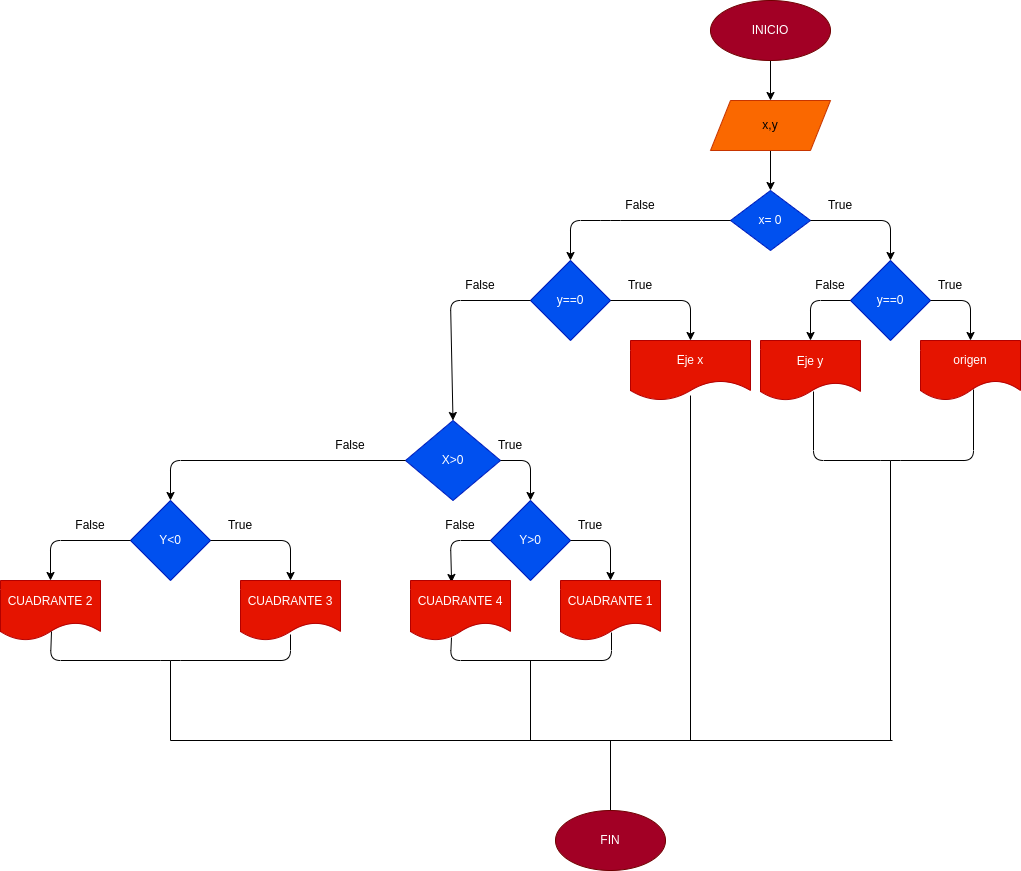

The diagram above was exported from draw.io. Its source (the exported page's mxGraphModel, read from the mxfile embedded in the PNG):
<mxGraphModel dx="1718" dy="411" grid="1" gridSize="10" guides="1" tooltips="1" connect="1" arrows="1" fold="1" page="1" pageScale="1" pageWidth="827" pageHeight="1169" math="0" shadow="0">
  <root>
    <mxCell id="0" />
    <mxCell id="1" parent="0" />
    <mxCell id="4" value="" style="edgeStyle=none;html=1;" parent="1" source="2" target="3" edge="1">
      <mxGeometry relative="1" as="geometry" />
    </mxCell>
    <mxCell id="2" value="INICIO" style="ellipse;whiteSpace=wrap;html=1;fillColor=#a20025;fontColor=#ffffff;strokeColor=#6F0000;" parent="1" vertex="1">
      <mxGeometry x="300" y="20" width="120" height="60" as="geometry" />
    </mxCell>
    <mxCell id="8" value="" style="edgeStyle=none;html=1;" parent="1" source="3" target="7" edge="1">
      <mxGeometry relative="1" as="geometry" />
    </mxCell>
    <mxCell id="3" value="x,y" style="shape=parallelogram;perimeter=parallelogramPerimeter;whiteSpace=wrap;html=1;fixedSize=1;fillColor=#fa6800;fontColor=#000000;strokeColor=#C73500;" parent="1" vertex="1">
      <mxGeometry x="300" y="120" width="120" height="50" as="geometry" />
    </mxCell>
    <mxCell id="7" value="x= 0" style="rhombus;whiteSpace=wrap;html=1;fillColor=#0050ef;fontColor=#ffffff;strokeColor=#001DBC;" parent="1" vertex="1">
      <mxGeometry x="320" y="210" width="80" height="60" as="geometry" />
    </mxCell>
    <mxCell id="9" value="" style="endArrow=classic;html=1;exitX=1;exitY=0.5;exitDx=0;exitDy=0;entryX=0.5;entryY=0;entryDx=0;entryDy=0;" parent="1" source="7" target="10" edge="1">
      <mxGeometry width="50" height="50" relative="1" as="geometry">
        <mxPoint x="310" y="190" as="sourcePoint" />
        <mxPoint x="480" y="280" as="targetPoint" />
        <Array as="points">
          <mxPoint x="480" y="240" />
        </Array>
      </mxGeometry>
    </mxCell>
    <mxCell id="10" value="y==0" style="rhombus;whiteSpace=wrap;html=1;fillColor=#0050ef;fontColor=#ffffff;strokeColor=#001DBC;" parent="1" vertex="1">
      <mxGeometry x="440" y="280" width="80" height="80" as="geometry" />
    </mxCell>
    <mxCell id="11" value="" style="endArrow=classic;html=1;exitX=0;exitY=0.5;exitDx=0;exitDy=0;entryX=0.5;entryY=0;entryDx=0;entryDy=0;" parent="1" source="10" target="12" edge="1">
      <mxGeometry width="50" height="50" relative="1" as="geometry">
        <mxPoint x="310" y="350" as="sourcePoint" />
        <mxPoint x="360" y="360" as="targetPoint" />
        <Array as="points">
          <mxPoint x="400" y="320" />
        </Array>
      </mxGeometry>
    </mxCell>
    <mxCell id="12" value="Eje y" style="shape=document;whiteSpace=wrap;html=1;boundedLbl=1;fillColor=#e51400;fontColor=#ffffff;strokeColor=#B20000;" parent="1" vertex="1">
      <mxGeometry x="350" y="360" width="100" height="60" as="geometry" />
    </mxCell>
    <mxCell id="13" value="" style="endArrow=classic;html=1;exitX=1;exitY=0.5;exitDx=0;exitDy=0;entryX=0.5;entryY=0;entryDx=0;entryDy=0;" parent="1" source="10" target="14" edge="1">
      <mxGeometry width="50" height="50" relative="1" as="geometry">
        <mxPoint x="310" y="350" as="sourcePoint" />
        <mxPoint x="600" y="360" as="targetPoint" />
        <Array as="points">
          <mxPoint x="560" y="320" />
        </Array>
      </mxGeometry>
    </mxCell>
    <mxCell id="14" value="origen" style="shape=document;whiteSpace=wrap;html=1;boundedLbl=1;size=0.3333333333333333;fillColor=#e51400;fontColor=#ffffff;strokeColor=#B20000;" parent="1" vertex="1">
      <mxGeometry x="510" y="360" width="100" height="60" as="geometry" />
    </mxCell>
    <mxCell id="15" value="y==0" style="rhombus;whiteSpace=wrap;html=1;fillColor=#0050ef;fontColor=#ffffff;strokeColor=#001DBC;" vertex="1" parent="1">
      <mxGeometry x="120" y="280" width="80" height="80" as="geometry" />
    </mxCell>
    <mxCell id="16" value="" style="endArrow=classic;html=1;exitX=0;exitY=0.5;exitDx=0;exitDy=0;entryX=0.5;entryY=0;entryDx=0;entryDy=0;" edge="1" parent="1" source="7" target="15">
      <mxGeometry width="50" height="50" relative="1" as="geometry">
        <mxPoint x="430" y="350" as="sourcePoint" />
        <mxPoint x="480" y="300" as="targetPoint" />
        <Array as="points">
          <mxPoint x="200" y="240" />
          <mxPoint x="160" y="240" />
        </Array>
      </mxGeometry>
    </mxCell>
    <mxCell id="18" value="Eje x" style="shape=document;whiteSpace=wrap;html=1;boundedLbl=1;size=0.3333333333333333;fillColor=#e51400;fontColor=#ffffff;strokeColor=#B20000;" vertex="1" parent="1">
      <mxGeometry x="220" y="360" width="120" height="60" as="geometry" />
    </mxCell>
    <mxCell id="19" value="" style="endArrow=classic;html=1;exitX=1;exitY=0.5;exitDx=0;exitDy=0;entryX=0.5;entryY=0;entryDx=0;entryDy=0;" edge="1" parent="1" source="15" target="18">
      <mxGeometry width="50" height="50" relative="1" as="geometry">
        <mxPoint x="360" y="390" as="sourcePoint" />
        <mxPoint x="410" y="340" as="targetPoint" />
        <Array as="points">
          <mxPoint x="280" y="320" />
        </Array>
      </mxGeometry>
    </mxCell>
    <mxCell id="20" value="" style="endArrow=classic;html=1;exitX=0;exitY=0.5;exitDx=0;exitDy=0;entryX=0.5;entryY=0;entryDx=0;entryDy=0;" edge="1" parent="1" source="15" target="22">
      <mxGeometry width="50" height="50" relative="1" as="geometry">
        <mxPoint x="270" y="390" as="sourcePoint" />
        <mxPoint x="40" y="440" as="targetPoint" />
        <Array as="points">
          <mxPoint x="40" y="320" />
        </Array>
      </mxGeometry>
    </mxCell>
    <mxCell id="22" value="X&amp;gt;0" style="rhombus;whiteSpace=wrap;html=1;fillColor=#0050ef;fontColor=#ffffff;strokeColor=#001DBC;" vertex="1" parent="1">
      <mxGeometry x="-5" y="440" width="95" height="80" as="geometry" />
    </mxCell>
    <mxCell id="23" value="" style="endArrow=classic;html=1;exitX=1;exitY=0.5;exitDx=0;exitDy=0;" edge="1" parent="1" source="22" target="24">
      <mxGeometry width="50" height="50" relative="1" as="geometry">
        <mxPoint x="270" y="450" as="sourcePoint" />
        <mxPoint x="160" y="560" as="targetPoint" />
        <Array as="points">
          <mxPoint x="120" y="480" />
        </Array>
      </mxGeometry>
    </mxCell>
    <mxCell id="24" value="Y&amp;gt;0" style="rhombus;whiteSpace=wrap;html=1;fillColor=#0050ef;fontColor=#ffffff;strokeColor=#001DBC;" vertex="1" parent="1">
      <mxGeometry x="80" y="520" width="80" height="80" as="geometry" />
    </mxCell>
    <mxCell id="26" value="" style="endArrow=classic;html=1;exitX=1;exitY=0.5;exitDx=0;exitDy=0;entryX=0.5;entryY=0;entryDx=0;entryDy=0;" edge="1" parent="1" source="24" target="29">
      <mxGeometry width="50" height="50" relative="1" as="geometry">
        <mxPoint x="270" y="600" as="sourcePoint" />
        <mxPoint x="280" y="600" as="targetPoint" />
        <Array as="points">
          <mxPoint x="200" y="560" />
        </Array>
      </mxGeometry>
    </mxCell>
    <mxCell id="27" value="" style="endArrow=classic;html=1;exitX=0;exitY=0.5;exitDx=0;exitDy=0;entryX=0.411;entryY=0.033;entryDx=0;entryDy=0;entryPerimeter=0;" edge="1" parent="1" source="24" target="28">
      <mxGeometry width="50" height="50" relative="1" as="geometry">
        <mxPoint x="270" y="600" as="sourcePoint" />
        <mxPoint x="60" y="600" as="targetPoint" />
        <Array as="points">
          <mxPoint x="40" y="560" />
        </Array>
      </mxGeometry>
    </mxCell>
    <mxCell id="28" value="CUADRANTE 4" style="shape=document;whiteSpace=wrap;html=1;boundedLbl=1;fillColor=#e51400;fontColor=#ffffff;strokeColor=#B20000;" vertex="1" parent="1">
      <mxGeometry y="600" width="100" height="60" as="geometry" />
    </mxCell>
    <mxCell id="29" value="CUADRANTE 1" style="shape=document;whiteSpace=wrap;html=1;boundedLbl=1;fillColor=#e51400;fontColor=#ffffff;strokeColor=#B20000;" vertex="1" parent="1">
      <mxGeometry x="150" y="600" width="100" height="60" as="geometry" />
    </mxCell>
    <mxCell id="30" value="" style="endArrow=classic;html=1;exitX=0;exitY=0.5;exitDx=0;exitDy=0;entryX=0.5;entryY=0;entryDx=0;entryDy=0;" edge="1" parent="1" source="22" target="31">
      <mxGeometry width="50" height="50" relative="1" as="geometry">
        <mxPoint x="30" y="600" as="sourcePoint" />
        <mxPoint x="-160" y="560" as="targetPoint" />
        <Array as="points">
          <mxPoint x="-240" y="480" />
        </Array>
      </mxGeometry>
    </mxCell>
    <mxCell id="31" value="Y&amp;lt;0" style="rhombus;whiteSpace=wrap;html=1;fillColor=#0050ef;fontColor=#ffffff;strokeColor=#001DBC;" vertex="1" parent="1">
      <mxGeometry x="-280" y="520" width="80" height="80" as="geometry" />
    </mxCell>
    <mxCell id="34" value="" style="endArrow=classic;html=1;exitX=1;exitY=0.5;exitDx=0;exitDy=0;entryX=0.5;entryY=0;entryDx=0;entryDy=0;" edge="1" parent="1" source="31" target="35">
      <mxGeometry width="50" height="50" relative="1" as="geometry">
        <mxPoint x="-40" y="680" as="sourcePoint" />
        <mxPoint y="720" as="targetPoint" />
        <Array as="points">
          <mxPoint x="-120" y="560" />
        </Array>
      </mxGeometry>
    </mxCell>
    <mxCell id="35" value="CUADRANTE 3" style="shape=document;whiteSpace=wrap;html=1;boundedLbl=1;fillColor=#e51400;fontColor=#ffffff;strokeColor=#B20000;" vertex="1" parent="1">
      <mxGeometry x="-170" y="600" width="100" height="60" as="geometry" />
    </mxCell>
    <mxCell id="36" value="" style="endArrow=classic;html=1;exitX=0;exitY=0.5;exitDx=0;exitDy=0;entryX=0.5;entryY=0;entryDx=0;entryDy=0;" edge="1" parent="1" source="31" target="37">
      <mxGeometry width="50" height="50" relative="1" as="geometry">
        <mxPoint x="-120" y="680" as="sourcePoint" />
        <mxPoint x="-160" y="730" as="targetPoint" />
        <Array as="points">
          <mxPoint x="-360" y="560" />
        </Array>
      </mxGeometry>
    </mxCell>
    <mxCell id="37" value="CUADRANTE 2" style="shape=document;whiteSpace=wrap;html=1;boundedLbl=1;fillColor=#e51400;fontColor=#ffffff;strokeColor=#B20000;" vertex="1" parent="1">
      <mxGeometry x="-410" y="600" width="100" height="60" as="geometry" />
    </mxCell>
    <mxCell id="45" value="" style="endArrow=none;html=1;exitX=0.41;exitY=0.95;exitDx=0;exitDy=0;exitPerimeter=0;entryX=0.51;entryY=0.867;entryDx=0;entryDy=0;entryPerimeter=0;" edge="1" parent="1" source="28" target="29">
      <mxGeometry width="50" height="50" relative="1" as="geometry">
        <mxPoint x="-150" y="780" as="sourcePoint" />
        <mxPoint x="-90" y="730" as="targetPoint" />
        <Array as="points">
          <mxPoint x="40" y="680" />
          <mxPoint x="201" y="680" />
        </Array>
      </mxGeometry>
    </mxCell>
    <mxCell id="47" value="" style="endArrow=none;html=1;exitX=0.53;exitY=0.85;exitDx=0;exitDy=0;exitPerimeter=0;entryX=0.53;entryY=0.817;entryDx=0;entryDy=0;entryPerimeter=0;" edge="1" parent="1" source="12" target="14">
      <mxGeometry width="50" height="50" relative="1" as="geometry">
        <mxPoint x="450" y="360" as="sourcePoint" />
        <mxPoint x="500" y="310" as="targetPoint" />
        <Array as="points">
          <mxPoint x="403" y="480" />
          <mxPoint x="480" y="480" />
          <mxPoint x="563" y="480" />
        </Array>
      </mxGeometry>
    </mxCell>
    <mxCell id="48" value="" style="endArrow=none;html=1;" edge="1" parent="1">
      <mxGeometry width="50" height="50" relative="1" as="geometry">
        <mxPoint x="480" y="760" as="sourcePoint" />
        <mxPoint x="480" y="480" as="targetPoint" />
      </mxGeometry>
    </mxCell>
    <mxCell id="49" value="" style="endArrow=none;html=1;entryX=0.5;entryY=0.917;entryDx=0;entryDy=0;entryPerimeter=0;" edge="1" parent="1" target="18">
      <mxGeometry width="50" height="50" relative="1" as="geometry">
        <mxPoint x="280" y="760" as="sourcePoint" />
        <mxPoint x="500" y="420" as="targetPoint" />
      </mxGeometry>
    </mxCell>
    <mxCell id="50" value="" style="endArrow=none;html=1;" edge="1" parent="1">
      <mxGeometry width="50" height="50" relative="1" as="geometry">
        <mxPoint x="120" y="760" as="sourcePoint" />
        <mxPoint x="120" y="680" as="targetPoint" />
      </mxGeometry>
    </mxCell>
    <mxCell id="51" value="" style="endArrow=none;html=1;exitX=0.51;exitY=0.85;exitDx=0;exitDy=0;exitPerimeter=0;entryX=0.5;entryY=0.9;entryDx=0;entryDy=0;entryPerimeter=0;" edge="1" parent="1" source="37" target="35">
      <mxGeometry width="50" height="50" relative="1" as="geometry">
        <mxPoint x="-270" y="630" as="sourcePoint" />
        <mxPoint x="-220" y="580" as="targetPoint" />
        <Array as="points">
          <mxPoint x="-360" y="680" />
          <mxPoint x="-240" y="680" />
          <mxPoint x="-120" y="680" />
        </Array>
      </mxGeometry>
    </mxCell>
    <mxCell id="52" value="" style="endArrow=none;html=1;" edge="1" parent="1">
      <mxGeometry width="50" height="50" relative="1" as="geometry">
        <mxPoint x="-240" y="680" as="sourcePoint" />
        <mxPoint x="-240" y="760" as="targetPoint" />
      </mxGeometry>
    </mxCell>
    <mxCell id="53" value="" style="endArrow=none;html=1;" edge="1" parent="1">
      <mxGeometry width="50" height="50" relative="1" as="geometry">
        <mxPoint x="-240" y="760" as="sourcePoint" />
        <mxPoint x="482" y="760" as="targetPoint" />
      </mxGeometry>
    </mxCell>
    <mxCell id="54" value="False" style="text;html=1;strokeColor=none;fillColor=none;align=center;verticalAlign=middle;whiteSpace=wrap;rounded=0;" vertex="1" parent="1">
      <mxGeometry x="-350" y="530" width="60" height="30" as="geometry" />
    </mxCell>
    <mxCell id="55" value="False" style="text;html=1;strokeColor=none;fillColor=none;align=center;verticalAlign=middle;whiteSpace=wrap;rounded=0;" vertex="1" parent="1">
      <mxGeometry x="-90" y="450" width="60" height="30" as="geometry" />
    </mxCell>
    <mxCell id="57" value="False" style="text;html=1;strokeColor=none;fillColor=none;align=center;verticalAlign=middle;whiteSpace=wrap;rounded=0;" vertex="1" parent="1">
      <mxGeometry x="40" y="290" width="60" height="30" as="geometry" />
    </mxCell>
    <mxCell id="59" value="False" style="text;html=1;strokeColor=none;fillColor=none;align=center;verticalAlign=middle;whiteSpace=wrap;rounded=0;" vertex="1" parent="1">
      <mxGeometry x="200" y="210" width="60" height="30" as="geometry" />
    </mxCell>
    <mxCell id="60" value="True" style="text;html=1;strokeColor=none;fillColor=none;align=center;verticalAlign=middle;whiteSpace=wrap;rounded=0;" vertex="1" parent="1">
      <mxGeometry x="400" y="210" width="60" height="30" as="geometry" />
    </mxCell>
    <mxCell id="61" value="True" style="text;html=1;strokeColor=none;fillColor=none;align=center;verticalAlign=middle;whiteSpace=wrap;rounded=0;" vertex="1" parent="1">
      <mxGeometry x="200" y="290" width="60" height="30" as="geometry" />
    </mxCell>
    <mxCell id="62" value="True" style="text;html=1;strokeColor=none;fillColor=none;align=center;verticalAlign=middle;whiteSpace=wrap;rounded=0;" vertex="1" parent="1">
      <mxGeometry x="70" y="450" width="60" height="30" as="geometry" />
    </mxCell>
    <mxCell id="63" value="True" style="text;html=1;strokeColor=none;fillColor=none;align=center;verticalAlign=middle;whiteSpace=wrap;rounded=0;" vertex="1" parent="1">
      <mxGeometry x="-200" y="530" width="60" height="30" as="geometry" />
    </mxCell>
    <mxCell id="64" value="True" style="text;html=1;strokeColor=none;fillColor=none;align=center;verticalAlign=middle;whiteSpace=wrap;rounded=0;" vertex="1" parent="1">
      <mxGeometry x="510" y="290" width="60" height="30" as="geometry" />
    </mxCell>
    <mxCell id="65" value="False" style="text;html=1;strokeColor=none;fillColor=none;align=center;verticalAlign=middle;whiteSpace=wrap;rounded=0;" vertex="1" parent="1">
      <mxGeometry x="390" y="290" width="60" height="30" as="geometry" />
    </mxCell>
    <mxCell id="66" value="True" style="text;html=1;strokeColor=none;fillColor=none;align=center;verticalAlign=middle;whiteSpace=wrap;rounded=0;" vertex="1" parent="1">
      <mxGeometry x="150" y="530" width="60" height="30" as="geometry" />
    </mxCell>
    <mxCell id="67" value="False" style="text;html=1;strokeColor=none;fillColor=none;align=center;verticalAlign=middle;whiteSpace=wrap;rounded=0;" vertex="1" parent="1">
      <mxGeometry x="20" y="530" width="60" height="30" as="geometry" />
    </mxCell>
    <mxCell id="68" value="" style="endArrow=none;html=1;" edge="1" parent="1" target="69">
      <mxGeometry width="50" height="50" relative="1" as="geometry">
        <mxPoint x="200" y="760" as="sourcePoint" />
        <mxPoint x="200" y="800" as="targetPoint" />
      </mxGeometry>
    </mxCell>
    <mxCell id="69" value="FIN" style="ellipse;whiteSpace=wrap;html=1;fillColor=#a20025;fontColor=#ffffff;strokeColor=#6F0000;" vertex="1" parent="1">
      <mxGeometry x="145" y="830" width="110" height="60" as="geometry" />
    </mxCell>
  </root>
</mxGraphModel>